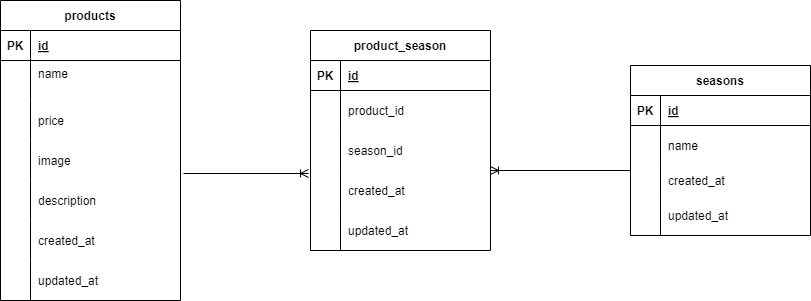

The diagram above was exported from draw.io. Its source (the exported page's mxGraphModel, read from the mxfile embedded in the PNG):
<mxGraphModel dx="1456" dy="568" grid="1" gridSize="10" guides="1" tooltips="1" connect="1" arrows="1" fold="1" page="1" pageScale="1" pageWidth="827" pageHeight="1169" math="0" shadow="0">
  <root>
    <mxCell id="0" />
    <mxCell id="1" parent="0" />
    <mxCell id="32" value="seasons" style="shape=table;startSize=30;container=1;collapsible=1;childLayout=tableLayout;fixedRows=1;rowLines=0;fontStyle=1;align=center;resizeLast=1;" vertex="1" parent="1">
      <mxGeometry x="640" y="245" width="180" height="170" as="geometry" />
    </mxCell>
    <mxCell id="33" value="" style="shape=tableRow;horizontal=0;startSize=0;swimlaneHead=0;swimlaneBody=0;fillColor=none;collapsible=0;dropTarget=0;points=[[0,0.5],[1,0.5]];portConstraint=eastwest;top=0;left=0;right=0;bottom=1;" vertex="1" parent="32">
      <mxGeometry y="30" width="180" height="30" as="geometry" />
    </mxCell>
    <mxCell id="34" value="PK" style="shape=partialRectangle;connectable=0;fillColor=none;top=0;left=0;bottom=0;right=0;fontStyle=1;overflow=hidden;" vertex="1" parent="33">
      <mxGeometry width="30" height="30" as="geometry">
        <mxRectangle width="30" height="30" as="alternateBounds" />
      </mxGeometry>
    </mxCell>
    <mxCell id="35" value="id" style="shape=partialRectangle;connectable=0;fillColor=none;top=0;left=0;bottom=0;right=0;align=left;spacingLeft=6;fontStyle=5;overflow=hidden;" vertex="1" parent="33">
      <mxGeometry x="30" width="150" height="30" as="geometry">
        <mxRectangle width="150" height="30" as="alternateBounds" />
      </mxGeometry>
    </mxCell>
    <mxCell id="36" value="" style="shape=tableRow;horizontal=0;startSize=0;swimlaneHead=0;swimlaneBody=0;fillColor=none;collapsible=0;dropTarget=0;points=[[0,0.5],[1,0.5]];portConstraint=eastwest;top=0;left=0;right=0;bottom=0;" vertex="1" parent="32">
      <mxGeometry y="60" width="180" height="40" as="geometry" />
    </mxCell>
    <mxCell id="37" value="" style="shape=partialRectangle;connectable=0;fillColor=none;top=0;left=0;bottom=0;right=0;editable=1;overflow=hidden;" vertex="1" parent="36">
      <mxGeometry width="30" height="40" as="geometry">
        <mxRectangle width="30" height="40" as="alternateBounds" />
      </mxGeometry>
    </mxCell>
    <mxCell id="38" value="name" style="shape=partialRectangle;connectable=0;fillColor=none;top=0;left=0;bottom=0;right=0;align=left;spacingLeft=6;overflow=hidden;" vertex="1" parent="36">
      <mxGeometry x="30" width="150" height="40" as="geometry">
        <mxRectangle width="150" height="40" as="alternateBounds" />
      </mxGeometry>
    </mxCell>
    <mxCell id="39" value="" style="shape=tableRow;horizontal=0;startSize=0;swimlaneHead=0;swimlaneBody=0;fillColor=none;collapsible=0;dropTarget=0;points=[[0,0.5],[1,0.5]];portConstraint=eastwest;top=0;left=0;right=0;bottom=0;" vertex="1" parent="32">
      <mxGeometry y="100" width="180" height="30" as="geometry" />
    </mxCell>
    <mxCell id="40" value="" style="shape=partialRectangle;connectable=0;fillColor=none;top=0;left=0;bottom=0;right=0;editable=1;overflow=hidden;" vertex="1" parent="39">
      <mxGeometry width="30" height="30" as="geometry">
        <mxRectangle width="30" height="30" as="alternateBounds" />
      </mxGeometry>
    </mxCell>
    <mxCell id="41" value="created_at" style="shape=partialRectangle;connectable=0;fillColor=none;top=0;left=0;bottom=0;right=0;align=left;spacingLeft=6;overflow=hidden;" vertex="1" parent="39">
      <mxGeometry x="30" width="150" height="30" as="geometry">
        <mxRectangle width="150" height="30" as="alternateBounds" />
      </mxGeometry>
    </mxCell>
    <mxCell id="42" value="" style="shape=tableRow;horizontal=0;startSize=0;swimlaneHead=0;swimlaneBody=0;fillColor=none;collapsible=0;dropTarget=0;points=[[0,0.5],[1,0.5]];portConstraint=eastwest;top=0;left=0;right=0;bottom=0;" vertex="1" parent="32">
      <mxGeometry y="130" width="180" height="40" as="geometry" />
    </mxCell>
    <mxCell id="43" value="" style="shape=partialRectangle;connectable=0;fillColor=none;top=0;left=0;bottom=0;right=0;editable=1;overflow=hidden;" vertex="1" parent="42">
      <mxGeometry width="30" height="40" as="geometry">
        <mxRectangle width="30" height="40" as="alternateBounds" />
      </mxGeometry>
    </mxCell>
    <mxCell id="44" value="updated_at" style="shape=partialRectangle;connectable=0;fillColor=none;top=0;left=0;bottom=0;right=0;align=left;spacingLeft=6;overflow=hidden;" vertex="1" parent="42">
      <mxGeometry x="30" width="150" height="40" as="geometry">
        <mxRectangle width="150" height="40" as="alternateBounds" />
      </mxGeometry>
    </mxCell>
    <mxCell id="46" value="products" style="shape=table;startSize=30;container=1;collapsible=1;childLayout=tableLayout;fixedRows=1;rowLines=0;fontStyle=1;align=center;resizeLast=1;" vertex="1" parent="1">
      <mxGeometry x="10" y="180" width="180" height="300" as="geometry" />
    </mxCell>
    <mxCell id="47" value="" style="shape=tableRow;horizontal=0;startSize=0;swimlaneHead=0;swimlaneBody=0;fillColor=none;collapsible=0;dropTarget=0;points=[[0,0.5],[1,0.5]];portConstraint=eastwest;top=0;left=0;right=0;bottom=1;" vertex="1" parent="46">
      <mxGeometry y="30" width="180" height="30" as="geometry" />
    </mxCell>
    <mxCell id="48" value="PK" style="shape=partialRectangle;connectable=0;fillColor=none;top=0;left=0;bottom=0;right=0;fontStyle=1;overflow=hidden;" vertex="1" parent="47">
      <mxGeometry width="30" height="30" as="geometry">
        <mxRectangle width="30" height="30" as="alternateBounds" />
      </mxGeometry>
    </mxCell>
    <mxCell id="49" value="id" style="shape=partialRectangle;connectable=0;fillColor=none;top=0;left=0;bottom=0;right=0;align=left;spacingLeft=6;fontStyle=5;overflow=hidden;" vertex="1" parent="47">
      <mxGeometry x="30" width="150" height="30" as="geometry">
        <mxRectangle width="150" height="30" as="alternateBounds" />
      </mxGeometry>
    </mxCell>
    <mxCell id="50" value="" style="shape=tableRow;horizontal=0;startSize=0;swimlaneHead=0;swimlaneBody=0;fillColor=none;collapsible=0;dropTarget=0;points=[[0,0.5],[1,0.5]];portConstraint=eastwest;top=0;left=0;right=0;bottom=0;" vertex="1" parent="46">
      <mxGeometry y="60" width="180" height="40" as="geometry" />
    </mxCell>
    <mxCell id="51" value="" style="shape=partialRectangle;connectable=0;fillColor=none;top=0;left=0;bottom=0;right=0;editable=1;overflow=hidden;" vertex="1" parent="50">
      <mxGeometry width="30" height="40" as="geometry">
        <mxRectangle width="30" height="40" as="alternateBounds" />
      </mxGeometry>
    </mxCell>
    <mxCell id="52" value="name  &#10;" style="shape=partialRectangle;connectable=0;fillColor=none;top=0;left=0;bottom=0;right=0;align=left;spacingLeft=6;overflow=hidden;" vertex="1" parent="50">
      <mxGeometry x="30" width="150" height="40" as="geometry">
        <mxRectangle width="150" height="40" as="alternateBounds" />
      </mxGeometry>
    </mxCell>
    <mxCell id="53" value="" style="shape=tableRow;horizontal=0;startSize=0;swimlaneHead=0;swimlaneBody=0;fillColor=none;collapsible=0;dropTarget=0;points=[[0,0.5],[1,0.5]];portConstraint=eastwest;top=0;left=0;right=0;bottom=0;" vertex="1" parent="46">
      <mxGeometry y="100" width="180" height="40" as="geometry" />
    </mxCell>
    <mxCell id="54" value="" style="shape=partialRectangle;connectable=0;fillColor=none;top=0;left=0;bottom=0;right=0;editable=1;overflow=hidden;" vertex="1" parent="53">
      <mxGeometry width="30" height="40" as="geometry">
        <mxRectangle width="30" height="40" as="alternateBounds" />
      </mxGeometry>
    </mxCell>
    <mxCell id="55" value="price" style="shape=partialRectangle;connectable=0;fillColor=none;top=0;left=0;bottom=0;right=0;align=left;spacingLeft=6;overflow=hidden;" vertex="1" parent="53">
      <mxGeometry x="30" width="150" height="40" as="geometry">
        <mxRectangle width="150" height="40" as="alternateBounds" />
      </mxGeometry>
    </mxCell>
    <mxCell id="56" value="" style="shape=tableRow;horizontal=0;startSize=0;swimlaneHead=0;swimlaneBody=0;fillColor=none;collapsible=0;dropTarget=0;points=[[0,0.5],[1,0.5]];portConstraint=eastwest;top=0;left=0;right=0;bottom=0;" vertex="1" parent="46">
      <mxGeometry y="140" width="180" height="40" as="geometry" />
    </mxCell>
    <mxCell id="57" value="" style="shape=partialRectangle;connectable=0;fillColor=none;top=0;left=0;bottom=0;right=0;editable=1;overflow=hidden;" vertex="1" parent="56">
      <mxGeometry width="30" height="40" as="geometry">
        <mxRectangle width="30" height="40" as="alternateBounds" />
      </mxGeometry>
    </mxCell>
    <mxCell id="58" value="image" style="shape=partialRectangle;connectable=0;fillColor=none;top=0;left=0;bottom=0;right=0;align=left;spacingLeft=6;overflow=hidden;" vertex="1" parent="56">
      <mxGeometry x="30" width="150" height="40" as="geometry">
        <mxRectangle width="150" height="40" as="alternateBounds" />
      </mxGeometry>
    </mxCell>
    <mxCell id="73" value="" style="shape=tableRow;horizontal=0;startSize=0;swimlaneHead=0;swimlaneBody=0;fillColor=none;collapsible=0;dropTarget=0;points=[[0,0.5],[1,0.5]];portConstraint=eastwest;top=0;left=0;right=0;bottom=0;" vertex="1" parent="46">
      <mxGeometry y="180" width="180" height="40" as="geometry" />
    </mxCell>
    <mxCell id="74" value="" style="shape=partialRectangle;connectable=0;fillColor=none;top=0;left=0;bottom=0;right=0;editable=1;overflow=hidden;" vertex="1" parent="73">
      <mxGeometry width="30" height="40" as="geometry">
        <mxRectangle width="30" height="40" as="alternateBounds" />
      </mxGeometry>
    </mxCell>
    <mxCell id="75" value="description" style="shape=partialRectangle;connectable=0;fillColor=none;top=0;left=0;bottom=0;right=0;align=left;spacingLeft=6;overflow=hidden;" vertex="1" parent="73">
      <mxGeometry x="30" width="150" height="40" as="geometry">
        <mxRectangle width="150" height="40" as="alternateBounds" />
      </mxGeometry>
    </mxCell>
    <mxCell id="81" value="" style="shape=tableRow;horizontal=0;startSize=0;swimlaneHead=0;swimlaneBody=0;fillColor=none;collapsible=0;dropTarget=0;points=[[0,0.5],[1,0.5]];portConstraint=eastwest;top=0;left=0;right=0;bottom=0;" vertex="1" parent="46">
      <mxGeometry y="220" width="180" height="40" as="geometry" />
    </mxCell>
    <mxCell id="82" value="" style="shape=partialRectangle;connectable=0;fillColor=none;top=0;left=0;bottom=0;right=0;editable=1;overflow=hidden;" vertex="1" parent="81">
      <mxGeometry width="30" height="40" as="geometry">
        <mxRectangle width="30" height="40" as="alternateBounds" />
      </mxGeometry>
    </mxCell>
    <mxCell id="83" value="created_at" style="shape=partialRectangle;connectable=0;fillColor=none;top=0;left=0;bottom=0;right=0;align=left;spacingLeft=6;overflow=hidden;" vertex="1" parent="81">
      <mxGeometry x="30" width="150" height="40" as="geometry">
        <mxRectangle width="150" height="40" as="alternateBounds" />
      </mxGeometry>
    </mxCell>
    <mxCell id="85" value="" style="shape=tableRow;horizontal=0;startSize=0;swimlaneHead=0;swimlaneBody=0;fillColor=none;collapsible=0;dropTarget=0;points=[[0,0.5],[1,0.5]];portConstraint=eastwest;top=0;left=0;right=0;bottom=0;" vertex="1" parent="46">
      <mxGeometry y="260" width="180" height="40" as="geometry" />
    </mxCell>
    <mxCell id="86" value="" style="shape=partialRectangle;connectable=0;fillColor=none;top=0;left=0;bottom=0;right=0;editable=1;overflow=hidden;" vertex="1" parent="85">
      <mxGeometry width="30" height="40" as="geometry">
        <mxRectangle width="30" height="40" as="alternateBounds" />
      </mxGeometry>
    </mxCell>
    <mxCell id="87" value="updated_at" style="shape=partialRectangle;connectable=0;fillColor=none;top=0;left=0;bottom=0;right=0;align=left;spacingLeft=6;overflow=hidden;" vertex="1" parent="85">
      <mxGeometry x="30" width="150" height="40" as="geometry">
        <mxRectangle width="150" height="40" as="alternateBounds" />
      </mxGeometry>
    </mxCell>
    <mxCell id="59" value="product_season" style="shape=table;startSize=30;container=1;collapsible=1;childLayout=tableLayout;fixedRows=1;rowLines=0;fontStyle=1;align=center;resizeLast=1;" vertex="1" parent="1">
      <mxGeometry x="320" y="210" width="180" height="220" as="geometry" />
    </mxCell>
    <mxCell id="60" value="" style="shape=tableRow;horizontal=0;startSize=0;swimlaneHead=0;swimlaneBody=0;fillColor=none;collapsible=0;dropTarget=0;points=[[0,0.5],[1,0.5]];portConstraint=eastwest;top=0;left=0;right=0;bottom=1;" vertex="1" parent="59">
      <mxGeometry y="30" width="180" height="30" as="geometry" />
    </mxCell>
    <mxCell id="61" value="PK" style="shape=partialRectangle;connectable=0;fillColor=none;top=0;left=0;bottom=0;right=0;fontStyle=1;overflow=hidden;" vertex="1" parent="60">
      <mxGeometry width="30" height="30" as="geometry">
        <mxRectangle width="30" height="30" as="alternateBounds" />
      </mxGeometry>
    </mxCell>
    <mxCell id="62" value="id" style="shape=partialRectangle;connectable=0;fillColor=none;top=0;left=0;bottom=0;right=0;align=left;spacingLeft=6;fontStyle=5;overflow=hidden;" vertex="1" parent="60">
      <mxGeometry x="30" width="150" height="30" as="geometry">
        <mxRectangle width="150" height="30" as="alternateBounds" />
      </mxGeometry>
    </mxCell>
    <mxCell id="63" value="" style="shape=tableRow;horizontal=0;startSize=0;swimlaneHead=0;swimlaneBody=0;fillColor=none;collapsible=0;dropTarget=0;points=[[0,0.5],[1,0.5]];portConstraint=eastwest;top=0;left=0;right=0;bottom=0;" vertex="1" parent="59">
      <mxGeometry y="60" width="180" height="40" as="geometry" />
    </mxCell>
    <mxCell id="64" value="" style="shape=partialRectangle;connectable=0;fillColor=none;top=0;left=0;bottom=0;right=0;editable=1;overflow=hidden;" vertex="1" parent="63">
      <mxGeometry width="30" height="40" as="geometry">
        <mxRectangle width="30" height="40" as="alternateBounds" />
      </mxGeometry>
    </mxCell>
    <mxCell id="65" value="product_id    " style="shape=partialRectangle;connectable=0;fillColor=none;top=0;left=0;bottom=0;right=0;align=left;spacingLeft=6;overflow=hidden;" vertex="1" parent="63">
      <mxGeometry x="30" width="150" height="40" as="geometry">
        <mxRectangle width="150" height="40" as="alternateBounds" />
      </mxGeometry>
    </mxCell>
    <mxCell id="66" value="" style="shape=tableRow;horizontal=0;startSize=0;swimlaneHead=0;swimlaneBody=0;fillColor=none;collapsible=0;dropTarget=0;points=[[0,0.5],[1,0.5]];portConstraint=eastwest;top=0;left=0;right=0;bottom=0;" vertex="1" parent="59">
      <mxGeometry y="100" width="180" height="40" as="geometry" />
    </mxCell>
    <mxCell id="67" value="" style="shape=partialRectangle;connectable=0;fillColor=none;top=0;left=0;bottom=0;right=0;editable=1;overflow=hidden;" vertex="1" parent="66">
      <mxGeometry width="30" height="40" as="geometry">
        <mxRectangle width="30" height="40" as="alternateBounds" />
      </mxGeometry>
    </mxCell>
    <mxCell id="68" value="season_id" style="shape=partialRectangle;connectable=0;fillColor=none;top=0;left=0;bottom=0;right=0;align=left;spacingLeft=6;overflow=hidden;" vertex="1" parent="66">
      <mxGeometry x="30" width="150" height="40" as="geometry">
        <mxRectangle width="150" height="40" as="alternateBounds" />
      </mxGeometry>
    </mxCell>
    <mxCell id="69" value="" style="shape=tableRow;horizontal=0;startSize=0;swimlaneHead=0;swimlaneBody=0;fillColor=none;collapsible=0;dropTarget=0;points=[[0,0.5],[1,0.5]];portConstraint=eastwest;top=0;left=0;right=0;bottom=0;" vertex="1" parent="59">
      <mxGeometry y="140" width="180" height="40" as="geometry" />
    </mxCell>
    <mxCell id="70" value="" style="shape=partialRectangle;connectable=0;fillColor=none;top=0;left=0;bottom=0;right=0;editable=1;overflow=hidden;" vertex="1" parent="69">
      <mxGeometry width="30" height="40" as="geometry">
        <mxRectangle width="30" height="40" as="alternateBounds" />
      </mxGeometry>
    </mxCell>
    <mxCell id="71" value="created_at" style="shape=partialRectangle;connectable=0;fillColor=none;top=0;left=0;bottom=0;right=0;align=left;spacingLeft=6;overflow=hidden;" vertex="1" parent="69">
      <mxGeometry x="30" width="150" height="40" as="geometry">
        <mxRectangle width="150" height="40" as="alternateBounds" />
      </mxGeometry>
    </mxCell>
    <mxCell id="89" value="" style="shape=tableRow;horizontal=0;startSize=0;swimlaneHead=0;swimlaneBody=0;fillColor=none;collapsible=0;dropTarget=0;points=[[0,0.5],[1,0.5]];portConstraint=eastwest;top=0;left=0;right=0;bottom=0;" vertex="1" parent="59">
      <mxGeometry y="180" width="180" height="40" as="geometry" />
    </mxCell>
    <mxCell id="90" value="" style="shape=partialRectangle;connectable=0;fillColor=none;top=0;left=0;bottom=0;right=0;editable=1;overflow=hidden;" vertex="1" parent="89">
      <mxGeometry width="30" height="40" as="geometry">
        <mxRectangle width="30" height="40" as="alternateBounds" />
      </mxGeometry>
    </mxCell>
    <mxCell id="91" value="updated_at" style="shape=partialRectangle;connectable=0;fillColor=none;top=0;left=0;bottom=0;right=0;align=left;spacingLeft=6;overflow=hidden;" vertex="1" parent="89">
      <mxGeometry x="30" width="150" height="40" as="geometry">
        <mxRectangle width="150" height="40" as="alternateBounds" />
      </mxGeometry>
    </mxCell>
    <mxCell id="99" value="" style="fontSize=12;html=1;endArrow=ERoneToMany;entryX=-0.011;entryY=1.075;entryDx=0;entryDy=0;entryPerimeter=0;exitX=1.017;exitY=0.825;exitDx=0;exitDy=0;exitPerimeter=0;" edge="1" parent="1" source="56" target="66">
      <mxGeometry width="100" height="100" relative="1" as="geometry">
        <mxPoint x="190" y="400" as="sourcePoint" />
        <mxPoint x="290" y="300" as="targetPoint" />
      </mxGeometry>
    </mxCell>
    <mxCell id="103" value="" style="fontSize=12;html=1;endArrow=ERoneToMany;" edge="1" parent="1">
      <mxGeometry width="100" height="100" relative="1" as="geometry">
        <mxPoint x="640" y="350" as="sourcePoint" />
        <mxPoint x="500" y="350" as="targetPoint" />
        <Array as="points" />
      </mxGeometry>
    </mxCell>
  </root>
</mxGraphModel>